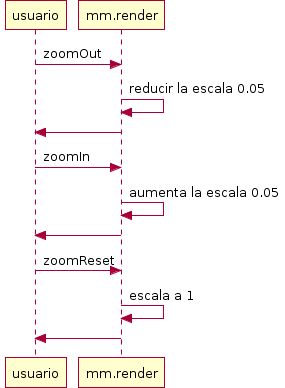

The diagram above was rendered by PlantUML. Its source (embedded in the PNG):
@startuml
usuario -> mm.render : zoomOut
           mm.render -> mm.render : reducir la escala 0.05
usuario <- mm.render
usuario -> mm.render : zoomIn
           mm.render -> mm.render : aumenta la escala 0.05
usuario <- mm.render
usuario -> mm.render : zoomReset
           mm.render -> mm.render : escala a 1
usuario <- mm.render
@enduml